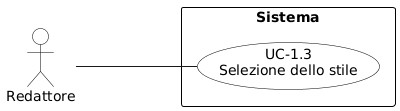

The diagram above was rendered by PlantUML. Its source (embedded in the PNG):
@startuml
skinparam shadowing false
skinparam backgroundColor #FFFFFF
skinparam usecaseBackgroundColor #FFFFFF
skinparam usecaseBorderColor #000000
skinparam actorBackgroundColor #FFFFFF
skinparam actorBorderColor #000000
skinparam rectangleBackgroundColor #FFFFFF
skinparam rectangleBorderColor #000000
left to right direction
skinparam packageStyle rectangle

actor "Redattore" as R
rectangle Sistema {
  usecase "UC-1.3\nSelezione dello stile" as UC13
}
R --- UC13
@enduml